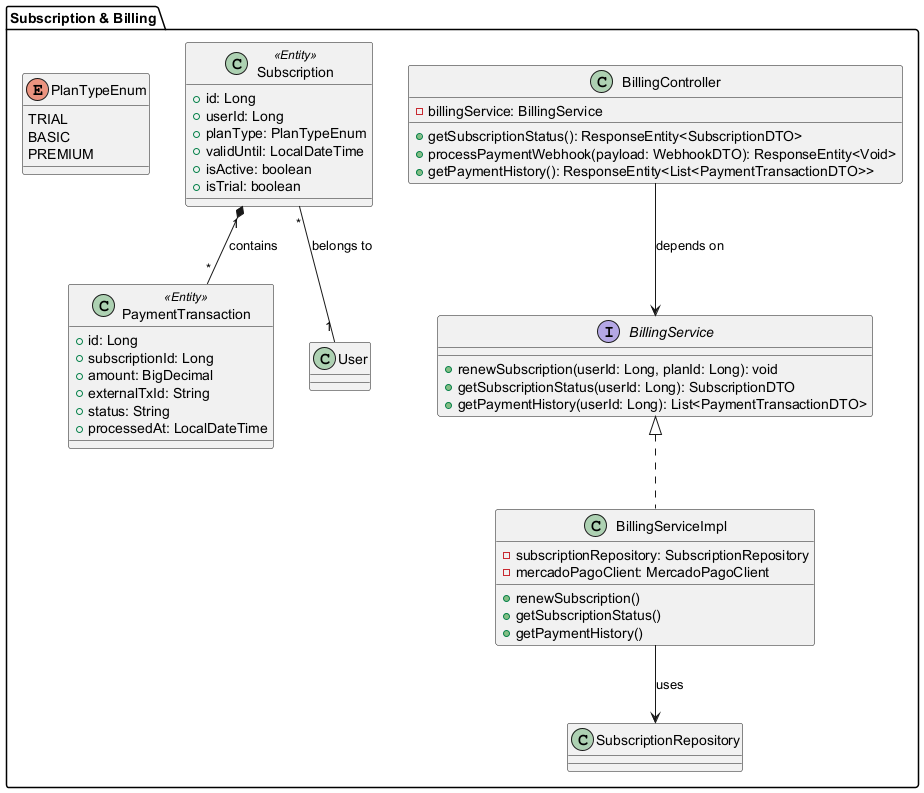

The diagram above was rendered by PlantUML. Its source (embedded in the PNG):
@startuml
package "Subscription & Billing" {
    class BillingController {
        - billingService: BillingService
        + getSubscriptionStatus(): ResponseEntity<SubscriptionDTO>
        + processPaymentWebhook(payload: WebhookDTO): ResponseEntity<Void>
        + getPaymentHistory(): ResponseEntity<List<PaymentTransactionDTO>>
    }

    interface BillingService {
        + renewSubscription(userId: Long, planId: Long): void
        + getSubscriptionStatus(userId: Long): SubscriptionDTO
        + getPaymentHistory(userId: Long): List<PaymentTransactionDTO>
    }

    class BillingServiceImpl {
        - subscriptionRepository: SubscriptionRepository
        - mercadoPagoClient: MercadoPagoClient
        + renewSubscription()
        + getSubscriptionStatus()
        + getPaymentHistory()
    }

    class Subscription <<Entity>> {
        + id: Long
        + userId: Long
        + planType: PlanTypeEnum
        + validUntil: LocalDateTime
        + isActive: boolean
        + isTrial: boolean
    }

    class PaymentTransaction <<Entity>> {
        + id: Long
        + subscriptionId: Long
        + amount: BigDecimal
        + externalTxId: String
        + status: String
        + processedAt: LocalDateTime
    }

    enum PlanTypeEnum {
        TRIAL
        BASIC
        PREMIUM
    }

    BillingService <|.. BillingServiceImpl
    BillingServiceImpl --> SubscriptionRepository : uses
    Subscription "1" *-- "*" PaymentTransaction : contains
    Subscription "*" -- "1" User : belongs to
    BillingController --> BillingService : depends on
}
@enduml